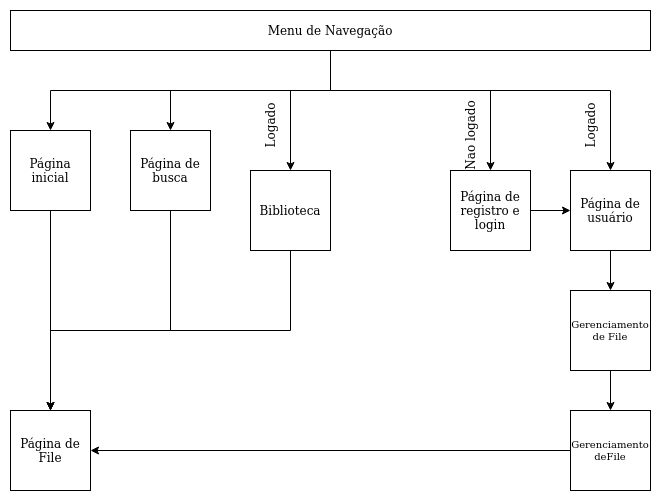

The diagram above was exported from draw.io. Its source (the exported page's mxGraphModel, read from the mxfile embedded in the PNG):
<mxGraphModel dx="794" dy="481" grid="1" gridSize="10" guides="1" tooltips="1" connect="1" arrows="1" fold="1" page="1" pageScale="1" pageWidth="827" pageHeight="1169" math="0" shadow="0">
  <root>
    <mxCell id="0" />
    <mxCell id="1" parent="0" />
    <mxCell id="IfdoXWeqr-O7xQ0y31jQ-6" style="edgeStyle=orthogonalEdgeStyle;rounded=0;orthogonalLoop=1;jettySize=auto;html=1;" parent="1" source="IfdoXWeqr-O7xQ0y31jQ-1" target="IfdoXWeqr-O7xQ0y31jQ-3" edge="1">
      <mxGeometry relative="1" as="geometry">
        <Array as="points">
          <mxPoint x="400" y="120" />
          <mxPoint x="680" y="120" />
        </Array>
      </mxGeometry>
    </mxCell>
    <mxCell id="IfdoXWeqr-O7xQ0y31jQ-8" style="edgeStyle=orthogonalEdgeStyle;rounded=0;orthogonalLoop=1;jettySize=auto;html=1;" parent="1" source="IfdoXWeqr-O7xQ0y31jQ-1" target="IfdoXWeqr-O7xQ0y31jQ-7" edge="1">
      <mxGeometry relative="1" as="geometry" />
    </mxCell>
    <mxCell id="IfdoXWeqr-O7xQ0y31jQ-12" style="edgeStyle=orthogonalEdgeStyle;rounded=0;orthogonalLoop=1;jettySize=auto;html=1;" parent="1" source="IfdoXWeqr-O7xQ0y31jQ-1" target="IfdoXWeqr-O7xQ0y31jQ-11" edge="1">
      <mxGeometry relative="1" as="geometry" />
    </mxCell>
    <mxCell id="IfdoXWeqr-O7xQ0y31jQ-16" style="edgeStyle=orthogonalEdgeStyle;rounded=0;orthogonalLoop=1;jettySize=auto;html=1;" parent="1" source="IfdoXWeqr-O7xQ0y31jQ-1" target="IfdoXWeqr-O7xQ0y31jQ-15" edge="1">
      <mxGeometry relative="1" as="geometry">
        <Array as="points">
          <mxPoint x="400" y="120" />
          <mxPoint x="560" y="120" />
        </Array>
      </mxGeometry>
    </mxCell>
    <mxCell id="IfdoXWeqr-O7xQ0y31jQ-30" style="edgeStyle=orthogonalEdgeStyle;rounded=0;orthogonalLoop=1;jettySize=auto;html=1;" parent="1" source="IfdoXWeqr-O7xQ0y31jQ-1" target="IfdoXWeqr-O7xQ0y31jQ-29" edge="1">
      <mxGeometry relative="1" as="geometry">
        <Array as="points">
          <mxPoint x="400" y="120" />
          <mxPoint x="360" y="120" />
        </Array>
      </mxGeometry>
    </mxCell>
    <mxCell id="IfdoXWeqr-O7xQ0y31jQ-1" value="Menu de Navegação" style="rounded=0;whiteSpace=wrap;html=1;" parent="1" vertex="1">
      <mxGeometry x="80" y="40" width="640" height="40" as="geometry" />
    </mxCell>
    <mxCell id="IfdoXWeqr-O7xQ0y31jQ-25" style="edgeStyle=orthogonalEdgeStyle;rounded=0;orthogonalLoop=1;jettySize=auto;html=1;" parent="1" source="IfdoXWeqr-O7xQ0y31jQ-3" target="IfdoXWeqr-O7xQ0y31jQ-24" edge="1">
      <mxGeometry relative="1" as="geometry" />
    </mxCell>
    <mxCell id="IfdoXWeqr-O7xQ0y31jQ-3" value="Página de usuário" style="whiteSpace=wrap;html=1;aspect=fixed;" parent="1" vertex="1">
      <mxGeometry x="640" y="200" width="80" height="80" as="geometry" />
    </mxCell>
    <mxCell id="IfdoXWeqr-O7xQ0y31jQ-20" style="edgeStyle=orthogonalEdgeStyle;rounded=0;orthogonalLoop=1;jettySize=auto;html=1;" parent="1" source="IfdoXWeqr-O7xQ0y31jQ-7" target="IfdoXWeqr-O7xQ0y31jQ-9" edge="1">
      <mxGeometry relative="1" as="geometry" />
    </mxCell>
    <mxCell id="IfdoXWeqr-O7xQ0y31jQ-7" value="&lt;div&gt;P&lt;span&gt;&lt;span data-dobid=&quot;hdw&quot;&gt;á&lt;/span&gt;&lt;/span&gt;gina inicial&lt;/div&gt;" style="whiteSpace=wrap;html=1;aspect=fixed;" parent="1" vertex="1">
      <mxGeometry x="80" y="160" width="80" height="80" as="geometry" />
    </mxCell>
    <mxCell id="IfdoXWeqr-O7xQ0y31jQ-9" value="&lt;div&gt;P&lt;span&gt;&lt;span data-dobid=&quot;hdw&quot;&gt;á&lt;/span&gt;&lt;/span&gt;gina de File&lt;/div&gt;" style="whiteSpace=wrap;html=1;aspect=fixed;" parent="1" vertex="1">
      <mxGeometry x="80" y="440" width="80" height="80" as="geometry" />
    </mxCell>
    <mxCell id="IfdoXWeqr-O7xQ0y31jQ-21" style="edgeStyle=orthogonalEdgeStyle;rounded=0;orthogonalLoop=1;jettySize=auto;html=1;" parent="1" source="IfdoXWeqr-O7xQ0y31jQ-11" target="IfdoXWeqr-O7xQ0y31jQ-9" edge="1">
      <mxGeometry relative="1" as="geometry">
        <Array as="points">
          <mxPoint x="240" y="360" />
          <mxPoint x="120" y="360" />
        </Array>
      </mxGeometry>
    </mxCell>
    <mxCell id="IfdoXWeqr-O7xQ0y31jQ-11" value="&lt;div&gt;P&lt;span&gt;&lt;span data-dobid=&quot;hdw&quot;&gt;á&lt;/span&gt;&lt;/span&gt;gina de busca&lt;/div&gt;" style="whiteSpace=wrap;html=1;aspect=fixed;" parent="1" vertex="1">
      <mxGeometry x="200" y="160" width="80" height="80" as="geometry" />
    </mxCell>
    <mxCell id="IfdoXWeqr-O7xQ0y31jQ-17" style="edgeStyle=orthogonalEdgeStyle;rounded=0;orthogonalLoop=1;jettySize=auto;html=1;" parent="1" source="IfdoXWeqr-O7xQ0y31jQ-15" target="IfdoXWeqr-O7xQ0y31jQ-3" edge="1">
      <mxGeometry relative="1" as="geometry" />
    </mxCell>
    <mxCell id="IfdoXWeqr-O7xQ0y31jQ-15" value="P&lt;span&gt;&lt;span data-dobid=&quot;hdw&quot;&gt;á&lt;/span&gt;&lt;/span&gt;gina de registro e login" style="whiteSpace=wrap;html=1;aspect=fixed;" parent="1" vertex="1">
      <mxGeometry x="520" y="200" width="80" height="80" as="geometry" />
    </mxCell>
    <mxCell id="IfdoXWeqr-O7xQ0y31jQ-18" value="&lt;div&gt;Logado&lt;/div&gt;" style="text;html=1;strokeColor=none;fillColor=none;align=center;verticalAlign=middle;whiteSpace=wrap;rounded=0;rotation=-90;" parent="1" vertex="1">
      <mxGeometry x="630" y="140" width="60" height="30" as="geometry" />
    </mxCell>
    <mxCell id="IfdoXWeqr-O7xQ0y31jQ-19" value="&lt;div&gt;Nao logado&lt;/div&gt;" style="text;html=1;strokeColor=none;fillColor=none;align=center;verticalAlign=middle;whiteSpace=wrap;rounded=0;rotation=-90;" parent="1" vertex="1">
      <mxGeometry x="500" y="150" width="80" height="30" as="geometry" />
    </mxCell>
    <mxCell id="IfdoXWeqr-O7xQ0y31jQ-27" style="edgeStyle=orthogonalEdgeStyle;rounded=0;orthogonalLoop=1;jettySize=auto;html=1;" parent="1" source="IfdoXWeqr-O7xQ0y31jQ-24" target="IfdoXWeqr-O7xQ0y31jQ-26" edge="1">
      <mxGeometry relative="1" as="geometry" />
    </mxCell>
    <mxCell id="IfdoXWeqr-O7xQ0y31jQ-24" value="Gerenciamento de File" style="whiteSpace=wrap;html=1;aspect=fixed;fontSize=10;" parent="1" vertex="1">
      <mxGeometry x="640" y="320" width="80" height="80" as="geometry" />
    </mxCell>
    <mxCell id="IfdoXWeqr-O7xQ0y31jQ-28" style="edgeStyle=orthogonalEdgeStyle;rounded=0;orthogonalLoop=1;jettySize=auto;html=1;" parent="1" source="IfdoXWeqr-O7xQ0y31jQ-26" target="IfdoXWeqr-O7xQ0y31jQ-9" edge="1">
      <mxGeometry relative="1" as="geometry" />
    </mxCell>
    <mxCell id="IfdoXWeqr-O7xQ0y31jQ-26" value="&lt;div style=&quot;font-size: 10px;&quot;&gt;Gerenciamento deFile&lt;/div&gt;" style="whiteSpace=wrap;html=1;aspect=fixed;fontSize=10;" parent="1" vertex="1">
      <mxGeometry x="640" y="440" width="80" height="80" as="geometry" />
    </mxCell>
    <mxCell id="IfdoXWeqr-O7xQ0y31jQ-31" style="edgeStyle=orthogonalEdgeStyle;rounded=0;orthogonalLoop=1;jettySize=auto;html=1;" parent="1" source="IfdoXWeqr-O7xQ0y31jQ-29" target="IfdoXWeqr-O7xQ0y31jQ-9" edge="1">
      <mxGeometry relative="1" as="geometry">
        <Array as="points">
          <mxPoint x="360" y="360" />
          <mxPoint x="120" y="360" />
        </Array>
      </mxGeometry>
    </mxCell>
    <mxCell id="IfdoXWeqr-O7xQ0y31jQ-29" value="&lt;div&gt;Biblioteca&lt;/div&gt;" style="whiteSpace=wrap;html=1;aspect=fixed;" parent="1" vertex="1">
      <mxGeometry x="320" y="200" width="80" height="80" as="geometry" />
    </mxCell>
    <mxCell id="IfdoXWeqr-O7xQ0y31jQ-32" value="&lt;div&gt;Logado&lt;/div&gt;" style="text;html=1;strokeColor=none;fillColor=none;align=center;verticalAlign=middle;whiteSpace=wrap;rounded=0;rotation=-90;" parent="1" vertex="1">
      <mxGeometry x="310" y="140" width="60" height="30" as="geometry" />
    </mxCell>
  </root>
</mxGraphModel>